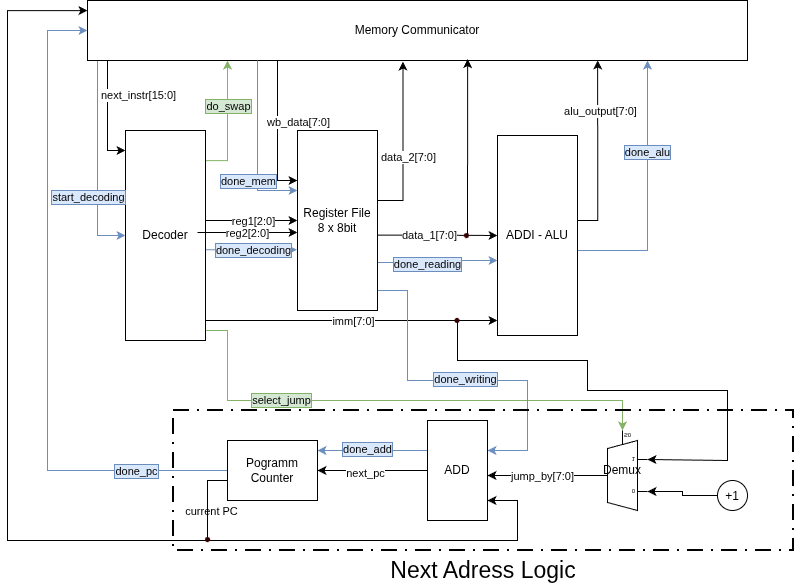

The diagram above was exported from draw.io. Its source (the exported page's mxGraphModel, read from the mxfile embedded in the PNG):
<mxGraphModel dx="1414" dy="843" grid="1" gridSize="10" guides="1" tooltips="1" connect="1" arrows="1" fold="1" page="1" pageScale="1" pageWidth="1169" pageHeight="827" math="0" shadow="0">
  <root>
    <mxCell id="0" />
    <mxCell id="1" parent="0" />
    <mxCell id="rKemBWmDPQVdWyW9iuCb-12" edge="1" parent="1" source="rKemBWmDPQVdWyW9iuCb-1" style="edgeStyle=orthogonalEdgeStyle;rounded=0;orthogonalLoop=1;jettySize=auto;html=1;" target="rKemBWmDPQVdWyW9iuCb-2">
      <mxGeometry relative="1" as="geometry">
        <Array as="points">
          <mxPoint x="240" y="240" />
          <mxPoint x="240" y="240" />
        </Array>
        <mxPoint x="220" y="214" as="sourcePoint" />
        <mxPoint x="320" y="214" as="targetPoint" />
      </mxGeometry>
    </mxCell>
    <mxCell id="rKemBWmDPQVdWyW9iuCb-13" connectable="0" parent="rKemBWmDPQVdWyW9iuCb-12" style="edgeLabel;html=1;align=center;verticalAlign=middle;resizable=0;points=[];" value="reg1[2:0]" vertex="1">
      <mxGeometry relative="1" x="-0.1828" y="-2" as="geometry">
        <mxPoint x="9" y="-2" as="offset" />
      </mxGeometry>
    </mxCell>
    <mxCell id="rKemBWmDPQVdWyW9iuCb-16" edge="1" parent="1" source="rKemBWmDPQVdWyW9iuCb-1" style="edgeStyle=orthogonalEdgeStyle;rounded=0;orthogonalLoop=1;jettySize=auto;html=1;entryX=-0.007;entryY=0.663;entryDx=0;entryDy=0;entryPerimeter=0;fillColor=#dae8fc;strokeColor=#6c8ebf;" target="rKemBWmDPQVdWyW9iuCb-2">
      <mxGeometry relative="1" as="geometry">
        <Array as="points">
          <mxPoint x="270" y="270" />
        </Array>
        <mxPoint x="210" y="257.0344827586207" as="sourcePoint" />
        <mxPoint x="320" y="257.0344827586207" as="targetPoint" />
      </mxGeometry>
    </mxCell>
    <mxCell id="rKemBWmDPQVdWyW9iuCb-17" connectable="0" parent="rKemBWmDPQVdWyW9iuCb-16" style="edgeLabel;html=1;align=center;verticalAlign=middle;resizable=0;points=[];labelBackgroundColor=#dae8fc;labelBorderColor=#6c8ebf;" value="done_decoding" vertex="1">
      <mxGeometry relative="1" x="-0.2793" y="-1" as="geometry">
        <mxPoint x="14" y="-1" as="offset" />
      </mxGeometry>
    </mxCell>
    <mxCell id="rKemBWmDPQVdWyW9iuCb-19" edge="1" parent="1" source="rKemBWmDPQVdWyW9iuCb-1" style="edgeStyle=orthogonalEdgeStyle;rounded=0;orthogonalLoop=1;jettySize=auto;html=1;" target="rKemBWmDPQVdWyW9iuCb-3">
      <mxGeometry relative="1" as="geometry">
        <Array as="points">
          <mxPoint x="360" y="340.03" />
          <mxPoint x="360" y="340.03" />
        </Array>
      </mxGeometry>
    </mxCell>
    <mxCell id="rKemBWmDPQVdWyW9iuCb-21" connectable="0" parent="rKemBWmDPQVdWyW9iuCb-19" style="edgeLabel;html=1;align=center;verticalAlign=middle;resizable=0;points=[];" value="imm[7:0]" vertex="1">
      <mxGeometry relative="1" x="-0.8665" y="3" as="geometry">
        <mxPoint x="128" y="3" as="offset" />
      </mxGeometry>
    </mxCell>
    <mxCell id="rKemBWmDPQVdWyW9iuCb-27" edge="1" parent="1" source="rKemBWmDPQVdWyW9iuCb-1" style="edgeStyle=orthogonalEdgeStyle;rounded=0;orthogonalLoop=1;jettySize=auto;html=1;fillColor=#d5e8d4;strokeColor=#82b366;" target="rKemBWmDPQVdWyW9iuCb-22">
      <mxGeometry relative="1" as="geometry">
        <Array as="points">
          <mxPoint x="250" y="180.06" />
        </Array>
      </mxGeometry>
    </mxCell>
    <mxCell id="rKemBWmDPQVdWyW9iuCb-28" connectable="0" parent="rKemBWmDPQVdWyW9iuCb-27" style="edgeLabel;html=1;align=center;verticalAlign=middle;resizable=0;points=[];labelBackgroundColor=#d5e8d4;labelBorderColor=#82b366;" value="do_swap" vertex="1">
      <mxGeometry relative="1" x="0.2656" as="geometry">
        <mxPoint as="offset" />
      </mxGeometry>
    </mxCell>
    <mxCell id="rKemBWmDPQVdWyW9iuCb-63" edge="1" parent="1" source="rKemBWmDPQVdWyW9iuCb-1" style="edgeStyle=orthogonalEdgeStyle;rounded=0;orthogonalLoop=1;jettySize=auto;html=1;fillColor=#d5e8d4;strokeColor=#82b366;" target="rKemBWmDPQVdWyW9iuCb-60">
      <mxGeometry relative="1" as="geometry">
        <Array as="points">
          <mxPoint x="250" y="350" />
          <mxPoint x="250" y="420" />
          <mxPoint x="645.03" y="420" />
        </Array>
      </mxGeometry>
    </mxCell>
    <mxCell id="rKemBWmDPQVdWyW9iuCb-80" connectable="0" parent="rKemBWmDPQVdWyW9iuCb-63" style="edgeLabel;html=1;align=center;verticalAlign=middle;resizable=0;points=[];labelBackgroundColor=#d5e8d4;labelBorderColor=#82b366;" value="select_jump" vertex="1">
      <mxGeometry relative="1" x="-0.4393" y="1" as="geometry">
        <mxPoint as="offset" />
      </mxGeometry>
    </mxCell>
    <mxCell id="rKemBWmDPQVdWyW9iuCb-1" parent="1" style="rounded=0;whiteSpace=wrap;html=1;" value="Decoder" vertex="1">
      <mxGeometry height="210" width="80" x="148" y="150" as="geometry" />
    </mxCell>
    <mxCell id="rKemBWmDPQVdWyW9iuCb-6" edge="1" parent="1" style="edgeStyle=orthogonalEdgeStyle;rounded=0;orthogonalLoop=1;jettySize=auto;html=1;" target="rKemBWmDPQVdWyW9iuCb-3">
      <mxGeometry relative="1" as="geometry">
        <Array as="points" />
        <mxPoint x="395" y="254.66448275862072" as="sourcePoint" />
        <mxPoint x="485" y="254.66448275862072" as="targetPoint" />
      </mxGeometry>
    </mxCell>
    <mxCell id="rKemBWmDPQVdWyW9iuCb-7" connectable="0" parent="rKemBWmDPQVdWyW9iuCb-6" style="edgeLabel;html=1;align=center;verticalAlign=middle;resizable=0;points=[];" value="data_1[7:0]" vertex="1">
      <mxGeometry relative="1" x="-0.1533" y="2" as="geometry">
        <mxPoint x="3" y="2" as="offset" />
      </mxGeometry>
    </mxCell>
    <mxCell id="rKemBWmDPQVdWyW9iuCb-8" edge="1" parent="1" style="edgeStyle=orthogonalEdgeStyle;rounded=0;orthogonalLoop=1;jettySize=auto;html=1;fillColor=#dae8fc;strokeColor=#6c8ebf;" target="rKemBWmDPQVdWyW9iuCb-3">
      <mxGeometry relative="1" as="geometry">
        <Array as="points">
          <mxPoint x="460.52" y="282.03" />
          <mxPoint x="460.52" y="280.03" />
        </Array>
        <mxPoint x="400" y="282" as="sourcePoint" />
        <mxPoint x="490" y="282" as="targetPoint" />
      </mxGeometry>
    </mxCell>
    <mxCell id="rKemBWmDPQVdWyW9iuCb-9" connectable="0" parent="rKemBWmDPQVdWyW9iuCb-8" style="edgeLabel;html=1;align=center;verticalAlign=middle;resizable=0;points=[];labelBackgroundColor=#dae8fc;labelBorderColor=#6c8ebf;" value="done_reading" vertex="1">
      <mxGeometry relative="1" x="-0.4598" as="geometry">
        <mxPoint x="16" y="1" as="offset" />
      </mxGeometry>
    </mxCell>
    <mxCell id="rKemBWmDPQVdWyW9iuCb-48" edge="1" parent="1" source="rKemBWmDPQVdWyW9iuCb-2" style="edgeStyle=orthogonalEdgeStyle;rounded=0;orthogonalLoop=1;jettySize=auto;html=1;fillColor=#dae8fc;strokeColor=#6c8ebf;" target="rKemBWmDPQVdWyW9iuCb-47">
      <mxGeometry relative="1" as="geometry">
        <Array as="points">
          <mxPoint x="430" y="310" />
          <mxPoint x="430" y="400" />
          <mxPoint x="550" y="400" />
          <mxPoint x="550" y="470" />
        </Array>
      </mxGeometry>
    </mxCell>
    <mxCell id="rKemBWmDPQVdWyW9iuCb-50" connectable="0" parent="rKemBWmDPQVdWyW9iuCb-48" style="edgeLabel;html=1;align=center;verticalAlign=middle;resizable=0;points=[];labelBackgroundColor=#dae8fc;labelBorderColor=#6c8ebf;" value="done_writing" vertex="1">
      <mxGeometry relative="1" x="-0.058" y="2" as="geometry">
        <mxPoint x="12" as="offset" />
      </mxGeometry>
    </mxCell>
    <mxCell id="rKemBWmDPQVdWyW9iuCb-2" parent="1" style="rounded=0;whiteSpace=wrap;html=1;" value="Register File&lt;div&gt;8 x 8bit&lt;/div&gt;" vertex="1">
      <mxGeometry height="180" width="80" x="320" y="150" as="geometry" />
    </mxCell>
    <mxCell id="rKemBWmDPQVdWyW9iuCb-25" edge="1" parent="1" source="rKemBWmDPQVdWyW9iuCb-3" style="edgeStyle=orthogonalEdgeStyle;rounded=0;orthogonalLoop=1;jettySize=auto;html=1;fillColor=#dae8fc;strokeColor=#6c8ebf;" target="rKemBWmDPQVdWyW9iuCb-22">
      <mxGeometry relative="1" as="geometry">
        <Array as="points">
          <mxPoint x="670.03" y="270.03" />
        </Array>
      </mxGeometry>
    </mxCell>
    <mxCell id="rKemBWmDPQVdWyW9iuCb-26" connectable="0" parent="rKemBWmDPQVdWyW9iuCb-25" style="edgeLabel;html=1;align=center;verticalAlign=middle;resizable=0;points=[];labelBackgroundColor=#dae8fc;labelBorderColor=#6c8ebf;" value="done_alu" vertex="1">
      <mxGeometry relative="1" x="0.3631" y="1" as="geometry">
        <mxPoint y="8" as="offset" />
      </mxGeometry>
    </mxCell>
    <mxCell id="rKemBWmDPQVdWyW9iuCb-3" parent="1" style="rounded=0;whiteSpace=wrap;html=1;" value="ADDI - ALU" vertex="1">
      <mxGeometry height="200" width="80" x="520" y="155" as="geometry" />
    </mxCell>
    <mxCell id="rKemBWmDPQVdWyW9iuCb-14" edge="1" parent="1" style="edgeStyle=orthogonalEdgeStyle;rounded=0;orthogonalLoop=1;jettySize=auto;html=1;">
      <mxGeometry relative="1" as="geometry">
        <Array as="points">
          <mxPoint x="250" y="252" />
          <mxPoint x="250" y="252" />
        </Array>
        <mxPoint x="220" y="252.02714285714282" as="sourcePoint" />
        <mxPoint x="320" y="252.0044827586207" as="targetPoint" />
      </mxGeometry>
    </mxCell>
    <mxCell id="rKemBWmDPQVdWyW9iuCb-15" connectable="0" parent="rKemBWmDPQVdWyW9iuCb-14" style="edgeLabel;html=1;align=center;verticalAlign=middle;resizable=0;points=[];" value="reg2[2:0]" vertex="1">
      <mxGeometry relative="1" x="-0.1828" y="-2" as="geometry">
        <mxPoint x="9" y="-2" as="offset" />
      </mxGeometry>
    </mxCell>
    <mxCell id="rKemBWmDPQVdWyW9iuCb-77" edge="1" parent="1" source="rKemBWmDPQVdWyW9iuCb-22" style="edgeStyle=orthogonalEdgeStyle;rounded=0;orthogonalLoop=1;jettySize=auto;html=1;fillColor=#dae8fc;strokeColor=#6c8ebf;" target="rKemBWmDPQVdWyW9iuCb-1">
      <mxGeometry relative="1" as="geometry">
        <Array as="points">
          <mxPoint x="120" y="255.03" />
        </Array>
      </mxGeometry>
    </mxCell>
    <mxCell id="rKemBWmDPQVdWyW9iuCb-78" connectable="0" parent="rKemBWmDPQVdWyW9iuCb-77" style="edgeLabel;html=1;align=center;verticalAlign=middle;resizable=0;points=[];labelBackgroundColor=#dae8fc;labelBorderColor=#6c8ebf;" value="start_decoding" vertex="1">
      <mxGeometry relative="1" x="0.3369" y="2" as="geometry">
        <mxPoint x="-12" as="offset" />
      </mxGeometry>
    </mxCell>
    <mxCell id="rKemBWmDPQVdWyW9iuCb-22" parent="1" style="rounded=0;whiteSpace=wrap;html=1;" value="Memory Communicator" vertex="1">
      <mxGeometry height="60" width="660" x="110" y="20" as="geometry" />
    </mxCell>
    <mxCell id="rKemBWmDPQVdWyW9iuCb-23" edge="1" parent="1" source="rKemBWmDPQVdWyW9iuCb-3" style="edgeStyle=orthogonalEdgeStyle;rounded=0;orthogonalLoop=1;jettySize=auto;html=1;entryX=0.773;entryY=1;entryDx=0;entryDy=0;entryPerimeter=0;" target="rKemBWmDPQVdWyW9iuCb-22">
      <mxGeometry relative="1" as="geometry">
        <Array as="points">
          <mxPoint x="620.03" y="240.03" />
        </Array>
      </mxGeometry>
    </mxCell>
    <mxCell id="rKemBWmDPQVdWyW9iuCb-24" connectable="0" parent="rKemBWmDPQVdWyW9iuCb-23" style="edgeLabel;html=1;align=center;verticalAlign=middle;resizable=0;points=[];" value="alu_output[7:0]" vertex="1">
      <mxGeometry relative="1" x="0.2615" y="-2" as="geometry">
        <mxPoint y="-16" as="offset" />
      </mxGeometry>
    </mxCell>
    <mxCell id="rKemBWmDPQVdWyW9iuCb-35" edge="1" parent="1" source="rKemBWmDPQVdWyW9iuCb-2" style="edgeStyle=orthogonalEdgeStyle;rounded=0;orthogonalLoop=1;jettySize=auto;html=1;entryX=0.478;entryY=1.018;entryDx=0;entryDy=0;entryPerimeter=0;" target="rKemBWmDPQVdWyW9iuCb-22">
      <mxGeometry relative="1" as="geometry">
        <Array as="points">
          <mxPoint x="425.48" y="220.03" />
        </Array>
      </mxGeometry>
    </mxCell>
    <mxCell id="rKemBWmDPQVdWyW9iuCb-36" connectable="0" parent="rKemBWmDPQVdWyW9iuCb-35" style="edgeLabel;html=1;align=center;verticalAlign=middle;resizable=0;points=[];" value="data_2[7:0]" vertex="1">
      <mxGeometry relative="1" x="-0.1658" y="-2" as="geometry">
        <mxPoint x="3" as="offset" />
      </mxGeometry>
    </mxCell>
    <mxCell id="rKemBWmDPQVdWyW9iuCb-38" edge="1" parent="1" style="endArrow=classic;html=1;rounded=0;entryX=0.576;entryY=0.976;entryDx=0;entryDy=0;entryPerimeter=0;" target="rKemBWmDPQVdWyW9iuCb-22" value="">
      <mxGeometry height="50" relative="1" width="50" as="geometry">
        <mxPoint x="490" y="255" as="sourcePoint" />
        <mxPoint x="491.48" y="88.12" as="targetPoint" />
      </mxGeometry>
    </mxCell>
    <mxCell id="rKemBWmDPQVdWyW9iuCb-39" parent="1" style="ellipse;whiteSpace=wrap;html=1;shapeInside=1;aspect=fixed;fillColor=#330000;strokeColor=none;" value="" vertex="1">
      <mxGeometry height="5" width="5" x="487" y="253" as="geometry" />
    </mxCell>
    <mxCell id="rKemBWmDPQVdWyW9iuCb-43" edge="1" parent="1" source="rKemBWmDPQVdWyW9iuCb-22" style="edgeStyle=orthogonalEdgeStyle;rounded=0;orthogonalLoop=1;jettySize=auto;html=1;entryX=0;entryY=0.278;entryDx=0;entryDy=0;entryPerimeter=0;strokeWidth=1;" target="rKemBWmDPQVdWyW9iuCb-2">
      <mxGeometry relative="1" as="geometry">
        <Array as="points">
          <mxPoint x="300" y="200" />
        </Array>
      </mxGeometry>
    </mxCell>
    <mxCell id="rKemBWmDPQVdWyW9iuCb-44" connectable="0" parent="rKemBWmDPQVdWyW9iuCb-43" style="edgeLabel;html=1;align=center;verticalAlign=middle;resizable=0;points=[];" value="wb_data[7:0]" vertex="1">
      <mxGeometry relative="1" x="-0.0898" y="-2" as="geometry">
        <mxPoint x="22" y="-3" as="offset" />
      </mxGeometry>
    </mxCell>
    <mxCell id="rKemBWmDPQVdWyW9iuCb-45" edge="1" parent="1" source="rKemBWmDPQVdWyW9iuCb-22" style="edgeStyle=orthogonalEdgeStyle;rounded=0;orthogonalLoop=1;jettySize=auto;html=1;fillColor=#dae8fc;strokeColor=#6c8ebf;" target="rKemBWmDPQVdWyW9iuCb-2">
      <mxGeometry relative="1" as="geometry">
        <Array as="points">
          <mxPoint x="280" y="210" />
        </Array>
      </mxGeometry>
    </mxCell>
    <mxCell id="rKemBWmDPQVdWyW9iuCb-46" connectable="0" parent="rKemBWmDPQVdWyW9iuCb-45" style="edgeLabel;html=1;align=center;verticalAlign=middle;resizable=0;points=[];labelBackgroundColor=#dae8fc;labelBorderColor=#6c8ebf;" value="done_mem" vertex="1">
      <mxGeometry relative="1" x="-0.0101" y="1" as="geometry">
        <mxPoint x="-11" y="36" as="offset" />
      </mxGeometry>
    </mxCell>
    <mxCell id="rKemBWmDPQVdWyW9iuCb-55" edge="1" parent="1" source="rKemBWmDPQVdWyW9iuCb-47" style="edgeStyle=orthogonalEdgeStyle;rounded=0;orthogonalLoop=1;jettySize=auto;html=1;fillColor=#dae8fc;strokeColor=#6c8ebf;" target="rKemBWmDPQVdWyW9iuCb-54">
      <mxGeometry relative="1" as="geometry">
        <Array as="points">
          <mxPoint x="390" y="470" />
          <mxPoint x="390" y="470" />
        </Array>
      </mxGeometry>
    </mxCell>
    <mxCell id="rKemBWmDPQVdWyW9iuCb-56" connectable="0" parent="rKemBWmDPQVdWyW9iuCb-55" style="edgeLabel;html=1;align=center;verticalAlign=middle;resizable=0;points=[];labelBackgroundColor=#dae8fc;labelBorderColor=#6c8ebf;" value="done_add" vertex="1">
      <mxGeometry relative="1" x="0.2831" y="-2" as="geometry">
        <mxPoint x="10" as="offset" />
      </mxGeometry>
    </mxCell>
    <mxCell id="rKemBWmDPQVdWyW9iuCb-65" edge="1" parent="1" source="rKemBWmDPQVdWyW9iuCb-47" style="edgeStyle=orthogonalEdgeStyle;rounded=0;orthogonalLoop=1;jettySize=auto;html=1;" target="rKemBWmDPQVdWyW9iuCb-54">
      <mxGeometry relative="1" as="geometry" />
    </mxCell>
    <mxCell id="rKemBWmDPQVdWyW9iuCb-66" connectable="0" parent="rKemBWmDPQVdWyW9iuCb-65" style="edgeLabel;html=1;align=center;verticalAlign=middle;resizable=0;points=[];" value="next_pc" vertex="1">
      <mxGeometry relative="1" x="0.1377" y="2" as="geometry">
        <mxPoint as="offset" />
      </mxGeometry>
    </mxCell>
    <mxCell id="rKemBWmDPQVdWyW9iuCb-47" parent="1" style="rounded=0;whiteSpace=wrap;html=1;" value="ADD" vertex="1">
      <mxGeometry height="100" width="60" x="450" y="440" as="geometry" />
    </mxCell>
    <mxCell id="rKemBWmDPQVdWyW9iuCb-52" edge="1" parent="1" source="rKemBWmDPQVdWyW9iuCb-60" style="edgeStyle=orthogonalEdgeStyle;rounded=0;orthogonalLoop=1;jettySize=auto;html=1;exitX=0;exitY=0.4375;exitDx=0;exitDy=0;exitPerimeter=0;" target="rKemBWmDPQVdWyW9iuCb-47">
      <mxGeometry relative="1" as="geometry">
        <Array as="points">
          <mxPoint x="540" y="495.03" />
          <mxPoint x="540" y="495.03" />
        </Array>
        <mxPoint x="610" y="490" as="sourcePoint" />
      </mxGeometry>
    </mxCell>
    <mxCell id="rKemBWmDPQVdWyW9iuCb-53" connectable="0" parent="rKemBWmDPQVdWyW9iuCb-52" style="edgeLabel;html=1;align=center;verticalAlign=middle;resizable=0;points=[];" value="jump_by[7:0]" vertex="1">
      <mxGeometry relative="1" x="0.2171" y="-1" as="geometry">
        <mxPoint x="11" y="1" as="offset" />
      </mxGeometry>
    </mxCell>
    <mxCell id="rKemBWmDPQVdWyW9iuCb-67" edge="1" parent="1" source="rKemBWmDPQVdWyW9iuCb-54" style="edgeStyle=orthogonalEdgeStyle;rounded=0;orthogonalLoop=1;jettySize=auto;html=1;" target="rKemBWmDPQVdWyW9iuCb-47">
      <mxGeometry relative="1" as="geometry">
        <Array as="points">
          <mxPoint x="230" y="500" />
          <mxPoint x="230" y="560" />
          <mxPoint x="540" y="560" />
          <mxPoint x="540" y="520" />
        </Array>
      </mxGeometry>
    </mxCell>
    <mxCell id="rKemBWmDPQVdWyW9iuCb-68" connectable="0" parent="rKemBWmDPQVdWyW9iuCb-67" style="edgeLabel;html=1;align=center;verticalAlign=middle;resizable=0;points=[];" value="current PC" vertex="1">
      <mxGeometry relative="1" x="-0.0176" y="-1" as="geometry">
        <mxPoint x="-143" y="-31" as="offset" />
      </mxGeometry>
    </mxCell>
    <mxCell id="rKemBWmDPQVdWyW9iuCb-69" edge="1" parent="1" source="rKemBWmDPQVdWyW9iuCb-54" style="edgeStyle=orthogonalEdgeStyle;rounded=0;orthogonalLoop=1;jettySize=auto;html=1;fillColor=#dae8fc;strokeColor=#6c8ebf;" target="rKemBWmDPQVdWyW9iuCb-22">
      <mxGeometry relative="1" as="geometry">
        <Array as="points">
          <mxPoint x="70" y="490" />
          <mxPoint x="70" y="50" />
        </Array>
        <mxPoint x="120" y="440" as="targetPoint" />
      </mxGeometry>
    </mxCell>
    <mxCell id="rKemBWmDPQVdWyW9iuCb-70" connectable="0" parent="rKemBWmDPQVdWyW9iuCb-69" style="edgeLabel;html=1;align=center;verticalAlign=middle;resizable=0;points=[];labelBackgroundColor=#dae8fc;labelBorderColor=#6c8ebf;" value="done_pc" vertex="1">
      <mxGeometry relative="1" x="-0.7221" y="2" as="geometry">
        <mxPoint y="-2" as="offset" />
      </mxGeometry>
    </mxCell>
    <mxCell id="rKemBWmDPQVdWyW9iuCb-71" edge="1" parent="1" source="rKemBWmDPQVdWyW9iuCb-54" style="edgeStyle=orthogonalEdgeStyle;rounded=0;orthogonalLoop=1;jettySize=auto;html=1;" target="rKemBWmDPQVdWyW9iuCb-22">
      <mxGeometry relative="1" as="geometry">
        <Array as="points">
          <mxPoint x="230" y="500" />
          <mxPoint x="230" y="560" />
          <mxPoint x="30" y="560" />
          <mxPoint x="30" y="30.06" />
        </Array>
      </mxGeometry>
    </mxCell>
    <mxCell id="rKemBWmDPQVdWyW9iuCb-54" parent="1" style="rounded=0;whiteSpace=wrap;html=1;" value="Pogramm Counter" vertex="1">
      <mxGeometry height="60" width="90" x="250" y="460" as="geometry" />
    </mxCell>
    <mxCell id="rKemBWmDPQVdWyW9iuCb-58" edge="1" parent="1" style="endArrow=classic;html=1;rounded=0;entryX=1;entryY=0.6000000000000001;entryDx=0;entryDy=3;entryPerimeter=0;" target="rKemBWmDPQVdWyW9iuCb-60" value="">
      <mxGeometry height="50" relative="1" width="50" as="geometry">
        <Array as="points">
          <mxPoint x="480" y="380" />
          <mxPoint x="610" y="380" />
          <mxPoint x="610" y="410" />
          <mxPoint x="750" y="410" />
          <mxPoint x="750" y="480" />
        </Array>
        <mxPoint x="480" y="340" as="sourcePoint" />
        <mxPoint x="680" y="490" as="targetPoint" />
      </mxGeometry>
    </mxCell>
    <mxCell id="rKemBWmDPQVdWyW9iuCb-59" parent="1" style="ellipse;whiteSpace=wrap;html=1;shapeInside=1;aspect=fixed;fillColor=#330000;strokeColor=none;" value="" vertex="1">
      <mxGeometry height="5" width="5" x="477.5" y="338" as="geometry" />
    </mxCell>
    <mxCell id="rKemBWmDPQVdWyW9iuCb-60" parent="1" style="shadow=0;dashed=0;align=center;html=1;strokeWidth=1;shape=mxgraph.electrical.abstract.mux2;operation=demux;whiteSpace=wrap;flipV=1;legacyAnchorPoints=0;" value="Demux" vertex="1">
      <mxGeometry height="80" width="50" x="620" y="450" as="geometry" />
    </mxCell>
    <mxCell id="rKemBWmDPQVdWyW9iuCb-61" parent="1" style="ellipse;whiteSpace=wrap;html=1;shapeInside=1;aspect=fixed;" value="+1" vertex="1">
      <mxGeometry height="30" width="30" x="740" y="500" as="geometry" />
    </mxCell>
    <mxCell id="rKemBWmDPQVdWyW9iuCb-62" edge="1" parent="1" source="rKemBWmDPQVdWyW9iuCb-61" style="edgeStyle=orthogonalEdgeStyle;rounded=0;orthogonalLoop=1;jettySize=auto;html=1;entryX=1;entryY=0.2;entryDx=0;entryDy=3;entryPerimeter=0;" target="rKemBWmDPQVdWyW9iuCb-60">
      <mxGeometry relative="1" as="geometry" />
    </mxCell>
    <mxCell id="rKemBWmDPQVdWyW9iuCb-72" parent="1" style="ellipse;whiteSpace=wrap;html=1;shapeInside=1;aspect=fixed;fillColor=#330000;strokeColor=none;" value="" vertex="1">
      <mxGeometry height="5" width="5" x="228" y="557" as="geometry" />
    </mxCell>
    <mxCell id="rKemBWmDPQVdWyW9iuCb-75" edge="1" parent="1" source="rKemBWmDPQVdWyW9iuCb-22" style="edgeStyle=orthogonalEdgeStyle;rounded=0;orthogonalLoop=1;jettySize=auto;html=1;" target="rKemBWmDPQVdWyW9iuCb-1">
      <mxGeometry relative="1" as="geometry">
        <Array as="points">
          <mxPoint x="130" y="170" />
        </Array>
      </mxGeometry>
    </mxCell>
    <mxCell id="rKemBWmDPQVdWyW9iuCb-76" connectable="0" parent="rKemBWmDPQVdWyW9iuCb-75" style="edgeLabel;html=1;align=center;verticalAlign=middle;resizable=0;points=[];" value="next_instr[15:0]" vertex="1">
      <mxGeometry relative="1" x="-0.328" y="-1" as="geometry">
        <mxPoint x="31" y="-2" as="offset" />
      </mxGeometry>
    </mxCell>
    <mxCell id="o1kto930I8C_5qj4ujCL-2" parent="1" style="rounded=0;whiteSpace=wrap;html=1;fillColor=none;strokeWidth=2;labelPosition=center;verticalLabelPosition=bottom;align=center;verticalAlign=top;strokeColor=light-dark(#000000,#CC0000);dashed=1;dashPattern=8 4 1 4;fontColor=light-dark(#000000,#CC0000);fontSize=23;" value="&lt;div&gt;Next Adress Logic&lt;/div&gt;" vertex="1">
      <mxGeometry height="140" width="620" x="196" y="430" as="geometry" />
    </mxCell>
  </root>
</mxGraphModel>